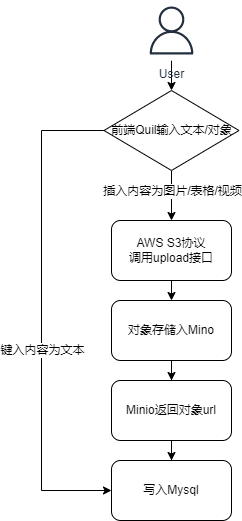

The diagram above was exported from draw.io. Its source (the exported page's mxGraphModel, read from the mxfile embedded in the PNG):
<mxGraphModel dx="920" dy="531" grid="1" gridSize="10" guides="1" tooltips="1" connect="1" arrows="1" fold="1" page="1" pageScale="1" pageWidth="827" pageHeight="1169" math="0" shadow="0">
  <root>
    <mxCell id="0" />
    <mxCell id="1" parent="0" />
    <mxCell id="Ejsd4pCxaPO18rTm_c3S-3" style="edgeStyle=orthogonalEdgeStyle;rounded=0;orthogonalLoop=1;jettySize=auto;html=1;entryX=0.5;entryY=0;entryDx=0;entryDy=0;" edge="1" parent="1" source="Ejsd4pCxaPO18rTm_c3S-1" target="Ejsd4pCxaPO18rTm_c3S-5">
      <mxGeometry relative="1" as="geometry">
        <mxPoint x="270" y="140" as="targetPoint" />
      </mxGeometry>
    </mxCell>
    <mxCell id="Ejsd4pCxaPO18rTm_c3S-1" value="User" style="sketch=0;outlineConnect=0;fontColor=#232F3E;gradientColor=none;strokeColor=#232F3E;fillColor=#ffffff;dashed=0;verticalLabelPosition=bottom;verticalAlign=top;align=center;html=1;fontSize=12;fontStyle=0;aspect=fixed;shape=mxgraph.aws4.resourceIcon;resIcon=mxgraph.aws4.user;" vertex="1" parent="1">
      <mxGeometry x="240.0000000000001" y="20" width="60" height="60" as="geometry" />
    </mxCell>
    <mxCell id="Ejsd4pCxaPO18rTm_c3S-8" style="edgeStyle=orthogonalEdgeStyle;rounded=0;orthogonalLoop=1;jettySize=auto;html=1;entryX=0;entryY=0.5;entryDx=0;entryDy=0;" edge="1" parent="1" source="Ejsd4pCxaPO18rTm_c3S-5" target="Ejsd4pCxaPO18rTm_c3S-6">
      <mxGeometry relative="1" as="geometry">
        <Array as="points">
          <mxPoint x="140" y="150" />
          <mxPoint x="140" y="510" />
        </Array>
      </mxGeometry>
    </mxCell>
    <mxCell id="Ejsd4pCxaPO18rTm_c3S-10" value="键入内容为文本" style="edgeLabel;html=1;align=center;verticalAlign=middle;resizable=0;points=[];" vertex="1" connectable="0" parent="Ejsd4pCxaPO18rTm_c3S-8">
      <mxGeometry x="0.0652" relative="1" as="geometry">
        <mxPoint y="20" as="offset" />
      </mxGeometry>
    </mxCell>
    <mxCell id="Ejsd4pCxaPO18rTm_c3S-9" style="edgeStyle=orthogonalEdgeStyle;rounded=0;orthogonalLoop=1;jettySize=auto;html=1;entryX=0.5;entryY=0;entryDx=0;entryDy=0;" edge="1" parent="1" source="Ejsd4pCxaPO18rTm_c3S-5" target="Ejsd4pCxaPO18rTm_c3S-7">
      <mxGeometry relative="1" as="geometry">
        <Array as="points">
          <mxPoint x="270" y="240" />
          <mxPoint x="270" y="240" />
        </Array>
      </mxGeometry>
    </mxCell>
    <mxCell id="Ejsd4pCxaPO18rTm_c3S-5" value="前端Quil输入文本/对象" style="rhombus;whiteSpace=wrap;html=1;" vertex="1" parent="1">
      <mxGeometry x="202.5" y="110" width="135" height="80" as="geometry" />
    </mxCell>
    <mxCell id="Ejsd4pCxaPO18rTm_c3S-6" value="写入Mysql" style="rounded=1;whiteSpace=wrap;html=1;" vertex="1" parent="1">
      <mxGeometry x="210" y="480" width="120" height="60" as="geometry" />
    </mxCell>
    <mxCell id="Ejsd4pCxaPO18rTm_c3S-13" style="edgeStyle=orthogonalEdgeStyle;rounded=0;orthogonalLoop=1;jettySize=auto;html=1;exitX=0.5;exitY=1;exitDx=0;exitDy=0;entryX=0.5;entryY=0;entryDx=0;entryDy=0;" edge="1" parent="1" source="Ejsd4pCxaPO18rTm_c3S-7" target="Ejsd4pCxaPO18rTm_c3S-12">
      <mxGeometry relative="1" as="geometry" />
    </mxCell>
    <mxCell id="Ejsd4pCxaPO18rTm_c3S-7" value="AWS S3协议&lt;br&gt;调用upload接口" style="rounded=1;whiteSpace=wrap;html=1;" vertex="1" parent="1">
      <mxGeometry x="210" y="240" width="120" height="60" as="geometry" />
    </mxCell>
    <mxCell id="Ejsd4pCxaPO18rTm_c3S-11" value="插入内容为图片/表格/视频" style="edgeLabel;html=1;align=center;verticalAlign=middle;resizable=0;points=[];" vertex="1" connectable="0" parent="1">
      <mxGeometry x="270" y="210" as="geometry" />
    </mxCell>
    <mxCell id="Ejsd4pCxaPO18rTm_c3S-16" style="edgeStyle=orthogonalEdgeStyle;rounded=0;orthogonalLoop=1;jettySize=auto;html=1;entryX=0.5;entryY=0;entryDx=0;entryDy=0;" edge="1" parent="1" source="Ejsd4pCxaPO18rTm_c3S-12" target="Ejsd4pCxaPO18rTm_c3S-14">
      <mxGeometry relative="1" as="geometry" />
    </mxCell>
    <mxCell id="Ejsd4pCxaPO18rTm_c3S-12" value="对象存储入Mino" style="rounded=1;whiteSpace=wrap;html=1;" vertex="1" parent="1">
      <mxGeometry x="210" y="320" width="120" height="60" as="geometry" />
    </mxCell>
    <mxCell id="Ejsd4pCxaPO18rTm_c3S-17" style="edgeStyle=orthogonalEdgeStyle;rounded=0;orthogonalLoop=1;jettySize=auto;html=1;entryX=0.5;entryY=0;entryDx=0;entryDy=0;" edge="1" parent="1" source="Ejsd4pCxaPO18rTm_c3S-14" target="Ejsd4pCxaPO18rTm_c3S-6">
      <mxGeometry relative="1" as="geometry" />
    </mxCell>
    <mxCell id="Ejsd4pCxaPO18rTm_c3S-14" value="Minio返回对象url" style="rounded=1;whiteSpace=wrap;html=1;" vertex="1" parent="1">
      <mxGeometry x="210" y="400" width="120" height="60" as="geometry" />
    </mxCell>
  </root>
</mxGraphModel>